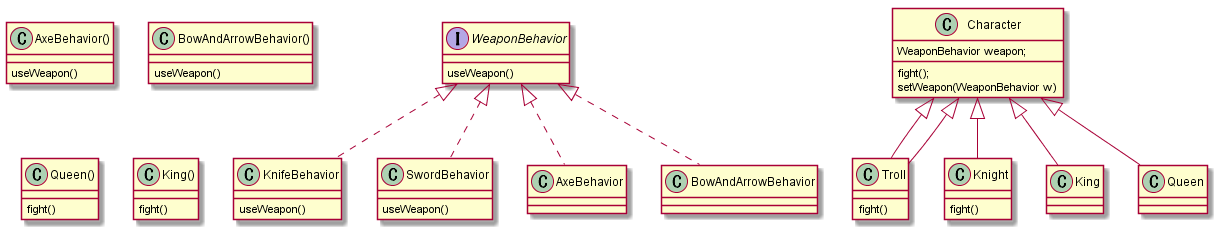

The diagram above was rendered by PlantUML. Its source (embedded in the PNG):
@startuml


interface WeaponBehavior
{
    useWeapon()
}

class AxeBehavior()
{
    useWeapon()
}

class Character{
    WeaponBehavior weapon;
    fight();
    setWeapon(WeaponBehavior w)
}

class KnifeBehavior{
    useWeapon()
}

class SwordBehavior
{
    useWeapon()
}
class BowAndArrowBehavior()
{
    useWeapon()
}

class Queen()
{
    fight()
}

class King()
{
    fight()
}

class Troll
{
    fight()
}

class Knight
{
    fight()
}



class KnifeBehavior implements WeaponBehavior

class SwordBehavior implements WeaponBehavior

class AxeBehavior implements WeaponBehavior

class BowAndArrowBehavior implements WeaponBehavior

 
Character <|--  Troll
Character <|--  King
 Character <|-- Troll
Character <|--  Knight
Character <|--  Queen
@enduml